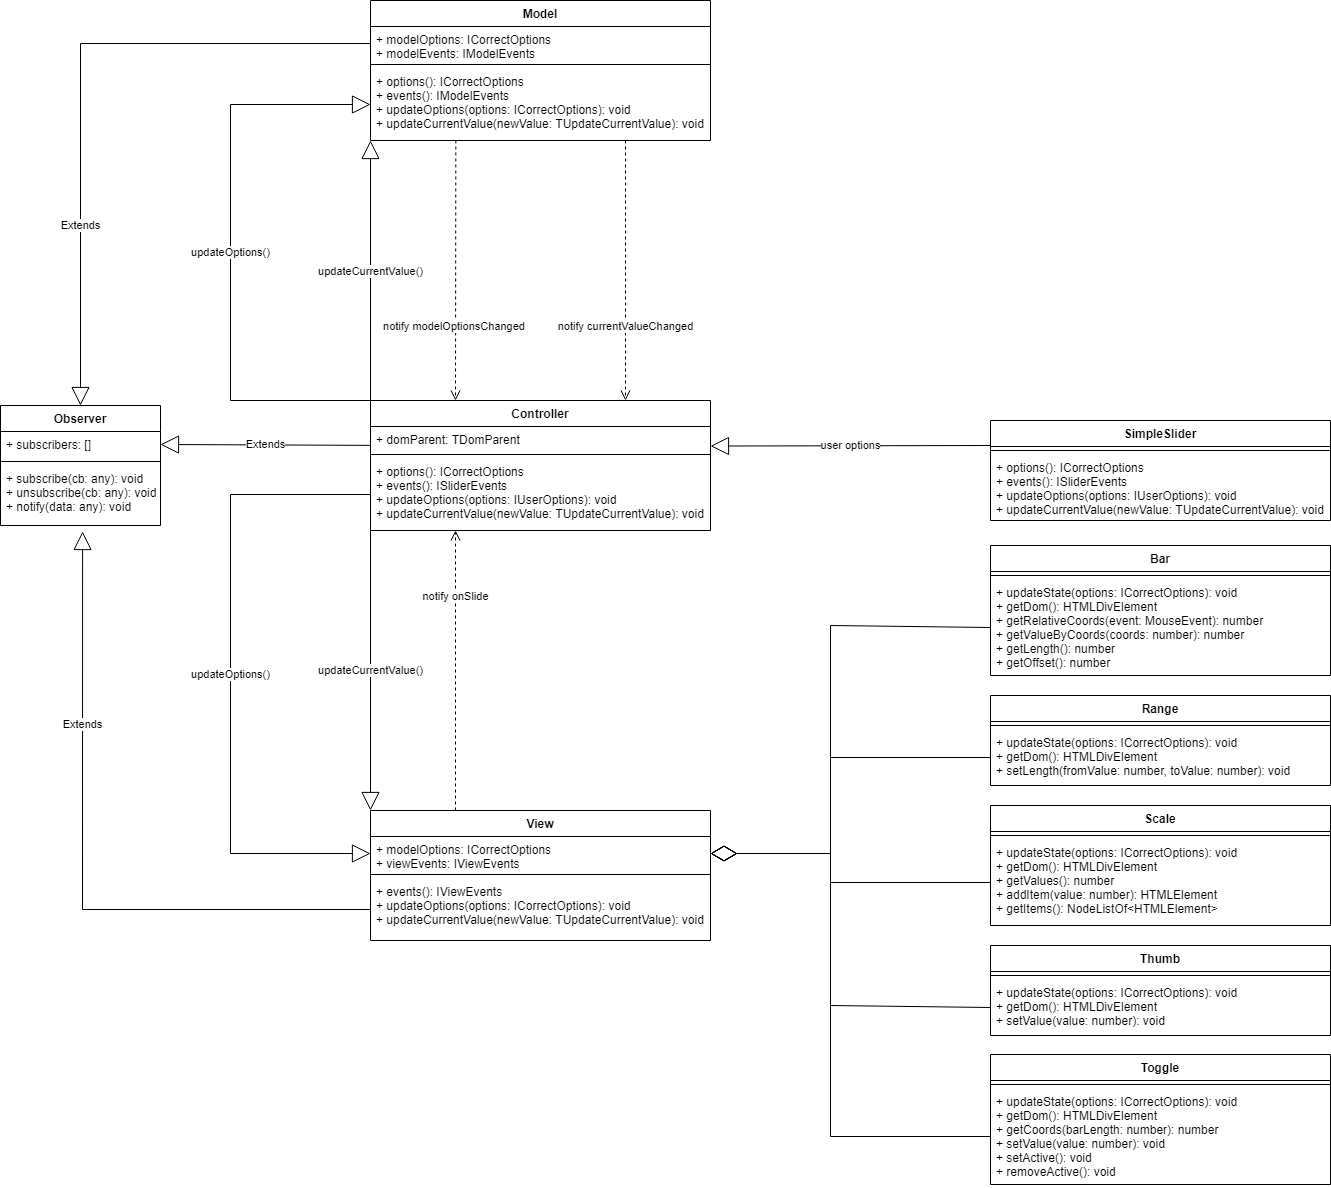

The diagram above was exported from draw.io. Its source (the exported page's mxGraphModel, read from the mxfile embedded in the PNG):
<mxGraphModel dx="3327" dy="896" grid="1" gridSize="10" guides="1" tooltips="1" connect="1" arrows="1" fold="1" page="1" pageScale="1" pageWidth="827" pageHeight="1169" math="0" shadow="0">
  <root>
    <mxCell id="0" />
    <mxCell id="1" parent="0" />
    <mxCell id="PZtiEU7ijCw36_HIRLiC-85" value="Observer" style="swimlane;fontStyle=1;align=center;verticalAlign=top;childLayout=stackLayout;horizontal=1;startSize=26;horizontalStack=0;resizeParent=1;resizeParentMax=0;resizeLast=0;collapsible=1;marginBottom=0;" parent="1" vertex="1">
      <mxGeometry x="-1430" y="520" width="160" height="120" as="geometry">
        <mxRectangle x="-720" y="270" width="90" height="26" as="alternateBounds" />
      </mxGeometry>
    </mxCell>
    <mxCell id="PZtiEU7ijCw36_HIRLiC-86" value="+ subscribers: []" style="text;strokeColor=none;fillColor=none;align=left;verticalAlign=top;spacingLeft=4;spacingRight=4;overflow=hidden;rotatable=0;points=[[0,0.5],[1,0.5]];portConstraint=eastwest;" parent="PZtiEU7ijCw36_HIRLiC-85" vertex="1">
      <mxGeometry y="26" width="160" height="26" as="geometry" />
    </mxCell>
    <mxCell id="PZtiEU7ijCw36_HIRLiC-87" value="" style="line;strokeWidth=1;fillColor=none;align=left;verticalAlign=middle;spacingTop=-1;spacingLeft=3;spacingRight=3;rotatable=0;labelPosition=right;points=[];portConstraint=eastwest;" parent="PZtiEU7ijCw36_HIRLiC-85" vertex="1">
      <mxGeometry y="52" width="160" height="8" as="geometry" />
    </mxCell>
    <mxCell id="PZtiEU7ijCw36_HIRLiC-88" value="+ subscribe(cb: any): void&#10;+ unsubscribe(cb: any): void&#10;+ notify(data: any): void" style="text;strokeColor=none;fillColor=none;align=left;verticalAlign=top;spacingLeft=4;spacingRight=4;overflow=hidden;rotatable=0;points=[[0,0.5],[1,0.5]];portConstraint=eastwest;" parent="PZtiEU7ijCw36_HIRLiC-85" vertex="1">
      <mxGeometry y="60" width="160" height="60" as="geometry" />
    </mxCell>
    <mxCell id="PZtiEU7ijCw36_HIRLiC-125" value="Model" style="swimlane;fontStyle=1;align=center;verticalAlign=top;childLayout=stackLayout;horizontal=1;startSize=26;horizontalStack=0;resizeParent=1;resizeParentMax=0;resizeLast=0;collapsible=1;marginBottom=0;" parent="1" vertex="1">
      <mxGeometry x="-1060" y="115" width="340" height="140" as="geometry" />
    </mxCell>
    <mxCell id="PZtiEU7ijCw36_HIRLiC-126" value="+ modelOptions: ICorrectOptions&#10;+ modelEvents: IModelEvents" style="text;strokeColor=none;fillColor=none;align=left;verticalAlign=top;spacingLeft=4;spacingRight=4;overflow=hidden;rotatable=0;points=[[0,0.5],[1,0.5]];portConstraint=eastwest;" parent="PZtiEU7ijCw36_HIRLiC-125" vertex="1">
      <mxGeometry y="26" width="340" height="34" as="geometry" />
    </mxCell>
    <mxCell id="PZtiEU7ijCw36_HIRLiC-127" value="" style="line;strokeWidth=1;fillColor=none;align=left;verticalAlign=middle;spacingTop=-1;spacingLeft=3;spacingRight=3;rotatable=0;labelPosition=right;points=[];portConstraint=eastwest;" parent="PZtiEU7ijCw36_HIRLiC-125" vertex="1">
      <mxGeometry y="60" width="340" height="8" as="geometry" />
    </mxCell>
    <mxCell id="PZtiEU7ijCw36_HIRLiC-128" value="+ options(): ICorrectOptions&#10;+ events(): IModelEvents&#10;+ updateOptions(options: ICorrectOptions): void&#10;+ updateCurrentValue(newValue: TUpdateCurrentValue): void" style="text;strokeColor=none;fillColor=none;align=left;verticalAlign=top;spacingLeft=4;spacingRight=4;overflow=hidden;rotatable=0;points=[[0,0.5],[1,0.5]];portConstraint=eastwest;" parent="PZtiEU7ijCw36_HIRLiC-125" vertex="1">
      <mxGeometry y="68" width="340" height="72" as="geometry" />
    </mxCell>
    <mxCell id="PZtiEU7ijCw36_HIRLiC-129" value="Controller" style="swimlane;fontStyle=1;align=center;verticalAlign=top;childLayout=stackLayout;horizontal=1;startSize=26;horizontalStack=0;resizeParent=1;resizeParentMax=0;resizeLast=0;collapsible=1;marginBottom=0;" parent="1" vertex="1">
      <mxGeometry x="-1060" y="515" width="340" height="130" as="geometry" />
    </mxCell>
    <mxCell id="PZtiEU7ijCw36_HIRLiC-130" value="+ domParent: TDomParent" style="text;strokeColor=none;fillColor=none;align=left;verticalAlign=top;spacingLeft=4;spacingRight=4;overflow=hidden;rotatable=0;points=[[0,0.5],[1,0.5]];portConstraint=eastwest;" parent="PZtiEU7ijCw36_HIRLiC-129" vertex="1">
      <mxGeometry y="26" width="340" height="24" as="geometry" />
    </mxCell>
    <mxCell id="PZtiEU7ijCw36_HIRLiC-131" value="" style="line;strokeWidth=1;fillColor=none;align=left;verticalAlign=middle;spacingTop=-1;spacingLeft=3;spacingRight=3;rotatable=0;labelPosition=right;points=[];portConstraint=eastwest;" parent="PZtiEU7ijCw36_HIRLiC-129" vertex="1">
      <mxGeometry y="50" width="340" height="8" as="geometry" />
    </mxCell>
    <mxCell id="PZtiEU7ijCw36_HIRLiC-132" value="+ options(): ICorrectOptions&#10;+ events(): ISliderEvents&#10;+ updateOptions(options: IUserOptions): void&#10;+ updateCurrentValue(newValue: TUpdateCurrentValue): void" style="text;strokeColor=none;fillColor=none;align=left;verticalAlign=top;spacingLeft=4;spacingRight=4;overflow=hidden;rotatable=0;points=[[0,0.5],[1,0.5]];portConstraint=eastwest;" parent="PZtiEU7ijCw36_HIRLiC-129" vertex="1">
      <mxGeometry y="58" width="340" height="72" as="geometry" />
    </mxCell>
    <mxCell id="PZtiEU7ijCw36_HIRLiC-133" value="View" style="swimlane;fontStyle=1;align=center;verticalAlign=top;childLayout=stackLayout;horizontal=1;startSize=26;horizontalStack=0;resizeParent=1;resizeParentMax=0;resizeLast=0;collapsible=1;marginBottom=0;" parent="1" vertex="1">
      <mxGeometry x="-1060" y="925" width="340" height="130" as="geometry" />
    </mxCell>
    <mxCell id="PZtiEU7ijCw36_HIRLiC-134" value="+ modelOptions: ICorrectOptions&#10;+ viewEvents: IViewEvents" style="text;strokeColor=none;fillColor=none;align=left;verticalAlign=top;spacingLeft=4;spacingRight=4;overflow=hidden;rotatable=0;points=[[0,0.5],[1,0.5]];portConstraint=eastwest;" parent="PZtiEU7ijCw36_HIRLiC-133" vertex="1">
      <mxGeometry y="26" width="340" height="34" as="geometry" />
    </mxCell>
    <mxCell id="PZtiEU7ijCw36_HIRLiC-135" value="" style="line;strokeWidth=1;fillColor=none;align=left;verticalAlign=middle;spacingTop=-1;spacingLeft=3;spacingRight=3;rotatable=0;labelPosition=right;points=[];portConstraint=eastwest;" parent="PZtiEU7ijCw36_HIRLiC-133" vertex="1">
      <mxGeometry y="60" width="340" height="8" as="geometry" />
    </mxCell>
    <mxCell id="PZtiEU7ijCw36_HIRLiC-136" value="+ events(): IViewEvents&#10;+ updateOptions(options: ICorrectOptions): void&#10;+ updateCurrentValue(newValue: TUpdateCurrentValue): void" style="text;strokeColor=none;fillColor=none;align=left;verticalAlign=top;spacingLeft=4;spacingRight=4;overflow=hidden;rotatable=0;points=[[0,0.5],[1,0.5]];portConstraint=eastwest;" parent="PZtiEU7ijCw36_HIRLiC-133" vertex="1">
      <mxGeometry y="68" width="340" height="62" as="geometry" />
    </mxCell>
    <mxCell id="PZtiEU7ijCw36_HIRLiC-137" value="Bar" style="swimlane;fontStyle=1;align=center;verticalAlign=top;childLayout=stackLayout;horizontal=1;startSize=26;horizontalStack=0;resizeParent=1;resizeParentMax=0;resizeLast=0;collapsible=1;marginBottom=0;" parent="1" vertex="1">
      <mxGeometry x="-440" y="660" width="340" height="130" as="geometry" />
    </mxCell>
    <mxCell id="PZtiEU7ijCw36_HIRLiC-139" value="" style="line;strokeWidth=1;fillColor=none;align=left;verticalAlign=middle;spacingTop=-1;spacingLeft=3;spacingRight=3;rotatable=0;labelPosition=right;points=[];portConstraint=eastwest;" parent="PZtiEU7ijCw36_HIRLiC-137" vertex="1">
      <mxGeometry y="26" width="340" height="8" as="geometry" />
    </mxCell>
    <mxCell id="PZtiEU7ijCw36_HIRLiC-140" value="+ updateState(options: ICorrectOptions): void&#10;+ getDom(): HTMLDivElement&#10;+ getRelativeCoords(event: MouseEvent): number&#10;+ getValueByCoords(coords: number): number&#10;+ getLength(): number&#10;+ getOffset(): number " style="text;strokeColor=none;fillColor=none;align=left;verticalAlign=top;spacingLeft=4;spacingRight=4;overflow=hidden;rotatable=0;points=[[0,0.5],[1,0.5]];portConstraint=eastwest;" parent="PZtiEU7ijCw36_HIRLiC-137" vertex="1">
      <mxGeometry y="34" width="340" height="96" as="geometry" />
    </mxCell>
    <mxCell id="PZtiEU7ijCw36_HIRLiC-142" value="Range" style="swimlane;fontStyle=1;align=center;verticalAlign=top;childLayout=stackLayout;horizontal=1;startSize=26;horizontalStack=0;resizeParent=1;resizeParentMax=0;resizeLast=0;collapsible=1;marginBottom=0;" parent="1" vertex="1">
      <mxGeometry x="-440" y="810" width="340" height="90" as="geometry" />
    </mxCell>
    <mxCell id="PZtiEU7ijCw36_HIRLiC-143" value="" style="line;strokeWidth=1;fillColor=none;align=left;verticalAlign=middle;spacingTop=-1;spacingLeft=3;spacingRight=3;rotatable=0;labelPosition=right;points=[];portConstraint=eastwest;" parent="PZtiEU7ijCw36_HIRLiC-142" vertex="1">
      <mxGeometry y="26" width="340" height="8" as="geometry" />
    </mxCell>
    <mxCell id="PZtiEU7ijCw36_HIRLiC-144" value="+ updateState(options: ICorrectOptions): void&#10;+ getDom(): HTMLDivElement&#10;+ setLength(fromValue: number, toValue: number): void" style="text;strokeColor=none;fillColor=none;align=left;verticalAlign=top;spacingLeft=4;spacingRight=4;overflow=hidden;rotatable=0;points=[[0,0.5],[1,0.5]];portConstraint=eastwest;" parent="PZtiEU7ijCw36_HIRLiC-142" vertex="1">
      <mxGeometry y="34" width="340" height="56" as="geometry" />
    </mxCell>
    <mxCell id="PZtiEU7ijCw36_HIRLiC-145" value="Scale" style="swimlane;fontStyle=1;align=center;verticalAlign=top;childLayout=stackLayout;horizontal=1;startSize=26;horizontalStack=0;resizeParent=1;resizeParentMax=0;resizeLast=0;collapsible=1;marginBottom=0;" parent="1" vertex="1">
      <mxGeometry x="-440" y="920" width="340" height="120" as="geometry" />
    </mxCell>
    <mxCell id="PZtiEU7ijCw36_HIRLiC-146" value="" style="line;strokeWidth=1;fillColor=none;align=left;verticalAlign=middle;spacingTop=-1;spacingLeft=3;spacingRight=3;rotatable=0;labelPosition=right;points=[];portConstraint=eastwest;" parent="PZtiEU7ijCw36_HIRLiC-145" vertex="1">
      <mxGeometry y="26" width="340" height="8" as="geometry" />
    </mxCell>
    <mxCell id="PZtiEU7ijCw36_HIRLiC-147" value="+ updateState(options: ICorrectOptions): void&lt;br&gt;+ getDom(): HTMLDivElement&lt;br&gt;+ getValues(): number&lt;br&gt;+ addItem(value: number): HTMLElement&lt;br&gt;+ getItems(): NodeListOf&amp;lt;HTMLElement&amp;gt;" style="text;strokeColor=none;fillColor=none;align=left;verticalAlign=top;spacingLeft=4;spacingRight=4;overflow=hidden;rotatable=0;points=[[0,0.5],[1,0.5]];portConstraint=eastwest;html=1;" parent="PZtiEU7ijCw36_HIRLiC-145" vertex="1">
      <mxGeometry y="34" width="340" height="86" as="geometry" />
    </mxCell>
    <mxCell id="PZtiEU7ijCw36_HIRLiC-148" value="Thumb" style="swimlane;fontStyle=1;align=center;verticalAlign=top;childLayout=stackLayout;horizontal=1;startSize=26;horizontalStack=0;resizeParent=1;resizeParentMax=0;resizeLast=0;collapsible=1;marginBottom=0;" parent="1" vertex="1">
      <mxGeometry x="-440" y="1060" width="340" height="90" as="geometry" />
    </mxCell>
    <mxCell id="PZtiEU7ijCw36_HIRLiC-149" value="" style="line;strokeWidth=1;fillColor=none;align=left;verticalAlign=middle;spacingTop=-1;spacingLeft=3;spacingRight=3;rotatable=0;labelPosition=right;points=[];portConstraint=eastwest;" parent="PZtiEU7ijCw36_HIRLiC-148" vertex="1">
      <mxGeometry y="26" width="340" height="8" as="geometry" />
    </mxCell>
    <mxCell id="PZtiEU7ijCw36_HIRLiC-150" value="+ updateState(options: ICorrectOptions): void&#10;+ getDom(): HTMLDivElement&#10;+ setValue(value: number): void" style="text;strokeColor=none;fillColor=none;align=left;verticalAlign=top;spacingLeft=4;spacingRight=4;overflow=hidden;rotatable=0;points=[[0,0.5],[1,0.5]];portConstraint=eastwest;" parent="PZtiEU7ijCw36_HIRLiC-148" vertex="1">
      <mxGeometry y="34" width="340" height="56" as="geometry" />
    </mxCell>
    <mxCell id="PZtiEU7ijCw36_HIRLiC-151" value="Toggle" style="swimlane;fontStyle=1;align=center;verticalAlign=top;childLayout=stackLayout;horizontal=1;startSize=26;horizontalStack=0;resizeParent=1;resizeParentMax=0;resizeLast=0;collapsible=1;marginBottom=0;" parent="1" vertex="1">
      <mxGeometry x="-440" y="1169" width="340" height="130" as="geometry" />
    </mxCell>
    <mxCell id="PZtiEU7ijCw36_HIRLiC-152" value="" style="line;strokeWidth=1;fillColor=none;align=left;verticalAlign=middle;spacingTop=-1;spacingLeft=3;spacingRight=3;rotatable=0;labelPosition=right;points=[];portConstraint=eastwest;" parent="PZtiEU7ijCw36_HIRLiC-151" vertex="1">
      <mxGeometry y="26" width="340" height="8" as="geometry" />
    </mxCell>
    <mxCell id="PZtiEU7ijCw36_HIRLiC-153" value="+ updateState(options: ICorrectOptions): void&#10;+ getDom(): HTMLDivElement&#10;+ getCoords(barLength: number): number&#10;+ setValue(value: number): void&#10;+ setActive(): void&#10;+ removeActive(): void" style="text;strokeColor=none;fillColor=none;align=left;verticalAlign=top;spacingLeft=4;spacingRight=4;overflow=hidden;rotatable=0;points=[[0,0.5],[1,0.5]];portConstraint=eastwest;" parent="PZtiEU7ijCw36_HIRLiC-151" vertex="1">
      <mxGeometry y="34" width="340" height="96" as="geometry" />
    </mxCell>
    <mxCell id="PZtiEU7ijCw36_HIRLiC-165" value="Extends" style="endArrow=block;endSize=16;endFill=0;html=1;strokeColor=default;rounded=0;entryX=1;entryY=0.5;entryDx=0;entryDy=0;exitX=0;exitY=0.786;exitDx=0;exitDy=0;exitPerimeter=0;" parent="1" source="PZtiEU7ijCw36_HIRLiC-130" target="PZtiEU7ijCw36_HIRLiC-86" edge="1">
      <mxGeometry width="160" relative="1" as="geometry">
        <mxPoint x="-1080" y="559" as="sourcePoint" />
        <mxPoint x="-1240" y="570" as="targetPoint" />
        <Array as="points" />
      </mxGeometry>
    </mxCell>
    <mxCell id="PZtiEU7ijCw36_HIRLiC-166" value="Extends" style="endArrow=block;endSize=16;endFill=0;html=1;strokeColor=default;exitX=0;exitY=0.5;exitDx=0;exitDy=0;entryX=0.513;entryY=1.1;entryDx=0;entryDy=0;rounded=0;entryPerimeter=0;" parent="1" source="PZtiEU7ijCw36_HIRLiC-136" target="PZtiEU7ijCw36_HIRLiC-88" edge="1">
      <mxGeometry x="0.4174" width="160" relative="1" as="geometry">
        <mxPoint x="-1040" y="880" as="sourcePoint" />
        <mxPoint x="-880" y="880" as="targetPoint" />
        <Array as="points">
          <mxPoint x="-1348" y="1024" />
        </Array>
        <mxPoint y="-1" as="offset" />
      </mxGeometry>
    </mxCell>
    <mxCell id="PZtiEU7ijCw36_HIRLiC-167" value="Extends" style="endArrow=block;endSize=16;endFill=0;html=1;strokeColor=default;exitX=0;exitY=0.5;exitDx=0;exitDy=0;entryX=0.5;entryY=0;entryDx=0;entryDy=0;rounded=0;" parent="1" source="PZtiEU7ijCw36_HIRLiC-126" target="PZtiEU7ijCw36_HIRLiC-85" edge="1">
      <mxGeometry x="0.4479" width="160" relative="1" as="geometry">
        <mxPoint x="-790" y="560" as="sourcePoint" />
        <mxPoint x="-630" y="560" as="targetPoint" />
        <Array as="points">
          <mxPoint x="-1350" y="158" />
        </Array>
        <mxPoint as="offset" />
      </mxGeometry>
    </mxCell>
    <mxCell id="PZtiEU7ijCw36_HIRLiC-168" value="SimpleSlider" style="swimlane;fontStyle=1;align=center;verticalAlign=top;childLayout=stackLayout;horizontal=1;startSize=26;horizontalStack=0;resizeParent=1;resizeParentMax=0;resizeLast=0;collapsible=1;marginBottom=0;" parent="1" vertex="1">
      <mxGeometry x="-440" y="535" width="340" height="100" as="geometry" />
    </mxCell>
    <mxCell id="PZtiEU7ijCw36_HIRLiC-170" value="" style="line;strokeWidth=1;fillColor=none;align=left;verticalAlign=middle;spacingTop=-1;spacingLeft=3;spacingRight=3;rotatable=0;labelPosition=right;points=[];portConstraint=eastwest;" parent="PZtiEU7ijCw36_HIRLiC-168" vertex="1">
      <mxGeometry y="26" width="340" height="8" as="geometry" />
    </mxCell>
    <mxCell id="PZtiEU7ijCw36_HIRLiC-171" value="+ options(): ICorrectOptions&#10;+ events(): ISliderEvents&#10;+ updateOptions(options: IUserOptions): void&#10;+ updateCurrentValue(newValue: TUpdateCurrentValue): void" style="text;strokeColor=none;fillColor=none;align=left;verticalAlign=top;spacingLeft=4;spacingRight=4;overflow=hidden;rotatable=0;points=[[0,0.5],[1,0.5]];portConstraint=eastwest;" parent="PZtiEU7ijCw36_HIRLiC-168" vertex="1">
      <mxGeometry y="34" width="340" height="66" as="geometry" />
    </mxCell>
    <mxCell id="PZtiEU7ijCw36_HIRLiC-172" value="user options" style="endArrow=block;endSize=16;endFill=0;html=1;strokeColor=default;exitX=0;exitY=0.25;exitDx=0;exitDy=0;rounded=0;entryX=1;entryY=0.814;entryDx=0;entryDy=0;entryPerimeter=0;" parent="1" source="PZtiEU7ijCw36_HIRLiC-168" target="PZtiEU7ijCw36_HIRLiC-130" edge="1">
      <mxGeometry width="160" relative="1" as="geometry">
        <mxPoint x="-800" y="800" as="sourcePoint" />
        <mxPoint x="-700" y="570" as="targetPoint" />
        <Array as="points" />
        <mxPoint as="offset" />
      </mxGeometry>
    </mxCell>
    <mxCell id="PZtiEU7ijCw36_HIRLiC-173" value="updateOptions()" style="endArrow=block;endSize=16;endFill=0;html=1;strokeColor=default;exitX=0;exitY=0;exitDx=0;exitDy=0;entryX=0;entryY=0.5;entryDx=0;entryDy=0;rounded=0;" parent="1" source="PZtiEU7ijCw36_HIRLiC-129" target="PZtiEU7ijCw36_HIRLiC-128" edge="1">
      <mxGeometry width="160" relative="1" as="geometry">
        <mxPoint x="-830" y="410" as="sourcePoint" />
        <mxPoint x="-670" y="410" as="targetPoint" />
        <Array as="points">
          <mxPoint x="-1200" y="515" />
          <mxPoint x="-1200" y="219" />
        </Array>
      </mxGeometry>
    </mxCell>
    <mxCell id="PZtiEU7ijCw36_HIRLiC-174" value="updateOptions()" style="endArrow=block;endSize=16;endFill=0;html=1;strokeColor=default;exitX=0;exitY=0.5;exitDx=0;exitDy=0;entryX=0;entryY=0.5;entryDx=0;entryDy=0;rounded=0;" parent="1" source="PZtiEU7ijCw36_HIRLiC-132" target="PZtiEU7ijCw36_HIRLiC-134" edge="1">
      <mxGeometry width="160" relative="1" as="geometry">
        <mxPoint x="-940" y="700" as="sourcePoint" />
        <mxPoint x="-780" y="700" as="targetPoint" />
        <Array as="points">
          <mxPoint x="-1200" y="609" />
          <mxPoint x="-1200" y="968" />
        </Array>
      </mxGeometry>
    </mxCell>
    <mxCell id="PZtiEU7ijCw36_HIRLiC-175" value="notify modelOptionsChanged&amp;nbsp;" style="html=1;verticalAlign=bottom;endArrow=open;dashed=1;endSize=8;strokeColor=default;entryX=0.25;entryY=0;entryDx=0;entryDy=0;rounded=0;exitX=0.251;exitY=0.999;exitDx=0;exitDy=0;exitPerimeter=0;" parent="1" source="PZtiEU7ijCw36_HIRLiC-128" target="PZtiEU7ijCw36_HIRLiC-129" edge="1">
      <mxGeometry x="0.5001" relative="1" as="geometry">
        <mxPoint x="-740" y="450" as="sourcePoint" />
        <mxPoint x="-820" y="450" as="targetPoint" />
        <Array as="points" />
        <mxPoint as="offset" />
      </mxGeometry>
    </mxCell>
    <mxCell id="PZtiEU7ijCw36_HIRLiC-177" value="notify currentValueChanged" style="html=1;verticalAlign=bottom;endArrow=open;dashed=1;endSize=8;strokeColor=default;exitX=0.75;exitY=1;exitDx=0;exitDy=0;entryX=0.75;entryY=0;entryDx=0;entryDy=0;" parent="1" source="PZtiEU7ijCw36_HIRLiC-125" target="PZtiEU7ijCw36_HIRLiC-129" edge="1">
      <mxGeometry x="0.5" relative="1" as="geometry">
        <mxPoint x="-740" y="380" as="sourcePoint" />
        <mxPoint x="-820" y="380" as="targetPoint" />
        <mxPoint as="offset" />
      </mxGeometry>
    </mxCell>
    <mxCell id="PZtiEU7ijCw36_HIRLiC-178" value="notify onSlide" style="html=1;verticalAlign=bottom;endArrow=open;dashed=1;endSize=8;strokeColor=default;exitX=0.25;exitY=0;exitDx=0;exitDy=0;entryX=0.25;entryY=1;entryDx=0;entryDy=0;entryPerimeter=0;" parent="1" source="PZtiEU7ijCw36_HIRLiC-133" target="PZtiEU7ijCw36_HIRLiC-132" edge="1">
      <mxGeometry x="0.4643" relative="1" as="geometry">
        <mxPoint x="-980" y="690" as="sourcePoint" />
        <mxPoint x="-820" y="820" as="targetPoint" />
        <mxPoint as="offset" />
      </mxGeometry>
    </mxCell>
    <mxCell id="PZtiEU7ijCw36_HIRLiC-179" value="updateCurrentValue()" style="endArrow=block;endSize=16;endFill=0;html=1;strokeColor=default;exitX=0;exitY=1;exitDx=0;exitDy=0;entryX=0;entryY=0;entryDx=0;entryDy=0;" parent="1" source="PZtiEU7ijCw36_HIRLiC-129" target="PZtiEU7ijCw36_HIRLiC-133" edge="1">
      <mxGeometry width="160" relative="1" as="geometry">
        <mxPoint x="-1070" y="700" as="sourcePoint" />
        <mxPoint x="-910" y="700" as="targetPoint" />
      </mxGeometry>
    </mxCell>
    <mxCell id="PZtiEU7ijCw36_HIRLiC-180" value="updateCurrentValue()" style="endArrow=block;endSize=16;endFill=0;html=1;strokeColor=default;exitX=0;exitY=0;exitDx=0;exitDy=0;entryX=0;entryY=1;entryDx=0;entryDy=0;" parent="1" source="PZtiEU7ijCw36_HIRLiC-129" target="PZtiEU7ijCw36_HIRLiC-125" edge="1">
      <mxGeometry width="160" relative="1" as="geometry">
        <mxPoint x="-1050" y="490" as="sourcePoint" />
        <mxPoint x="-1060" y="300" as="targetPoint" />
      </mxGeometry>
    </mxCell>
    <mxCell id="T2js2MgewIJ7QUuL1Cmi-1" value="" style="endArrow=diamondThin;endFill=0;endSize=24;html=1;exitX=0;exitY=0.5;exitDx=0;exitDy=0;entryX=1;entryY=0.5;entryDx=0;entryDy=0;rounded=0;" parent="1" source="PZtiEU7ijCw36_HIRLiC-140" target="PZtiEU7ijCw36_HIRLiC-134" edge="1">
      <mxGeometry width="160" relative="1" as="geometry">
        <mxPoint x="-640" y="970" as="sourcePoint" />
        <mxPoint x="-480" y="970" as="targetPoint" />
        <Array as="points">
          <mxPoint x="-600" y="740" />
          <mxPoint x="-600" y="968" />
        </Array>
      </mxGeometry>
    </mxCell>
    <mxCell id="T2js2MgewIJ7QUuL1Cmi-2" value="" style="endArrow=diamondThin;endFill=0;endSize=24;html=1;exitX=0;exitY=0.5;exitDx=0;exitDy=0;entryX=1;entryY=0.5;entryDx=0;entryDy=0;rounded=0;" parent="1" source="PZtiEU7ijCw36_HIRLiC-144" target="PZtiEU7ijCw36_HIRLiC-134" edge="1">
      <mxGeometry width="160" relative="1" as="geometry">
        <mxPoint x="-640" y="870" as="sourcePoint" />
        <mxPoint x="-480" y="870" as="targetPoint" />
        <Array as="points">
          <mxPoint x="-600" y="872" />
          <mxPoint x="-600" y="968" />
        </Array>
      </mxGeometry>
    </mxCell>
    <mxCell id="T2js2MgewIJ7QUuL1Cmi-3" value="" style="endArrow=diamondThin;endFill=0;endSize=24;html=1;exitX=0;exitY=0.5;exitDx=0;exitDy=0;entryX=1;entryY=0.5;entryDx=0;entryDy=0;rounded=0;" parent="1" source="PZtiEU7ijCw36_HIRLiC-147" target="PZtiEU7ijCw36_HIRLiC-134" edge="1">
      <mxGeometry width="160" relative="1" as="geometry">
        <mxPoint x="-640" y="870" as="sourcePoint" />
        <mxPoint x="-700" y="1000" as="targetPoint" />
        <Array as="points">
          <mxPoint x="-600" y="997" />
          <mxPoint x="-600" y="968" />
        </Array>
      </mxGeometry>
    </mxCell>
    <mxCell id="T2js2MgewIJ7QUuL1Cmi-4" value="" style="endArrow=diamondThin;endFill=0;endSize=24;html=1;exitX=0;exitY=0.5;exitDx=0;exitDy=0;entryX=1;entryY=0.5;entryDx=0;entryDy=0;rounded=0;" parent="1" source="PZtiEU7ijCw36_HIRLiC-150" target="PZtiEU7ijCw36_HIRLiC-134" edge="1">
      <mxGeometry width="160" relative="1" as="geometry">
        <mxPoint x="-700" y="1080" as="sourcePoint" />
        <mxPoint x="-540" y="1080" as="targetPoint" />
        <Array as="points">
          <mxPoint x="-600" y="1120" />
          <mxPoint x="-600" y="968" />
        </Array>
      </mxGeometry>
    </mxCell>
    <mxCell id="T2js2MgewIJ7QUuL1Cmi-5" value="" style="endArrow=diamondThin;endFill=0;endSize=24;html=1;exitX=0;exitY=0.5;exitDx=0;exitDy=0;entryX=1;entryY=0.5;entryDx=0;entryDy=0;rounded=0;" parent="1" source="PZtiEU7ijCw36_HIRLiC-153" target="PZtiEU7ijCw36_HIRLiC-134" edge="1">
      <mxGeometry width="160" relative="1" as="geometry">
        <mxPoint x="-710" y="1204.58" as="sourcePoint" />
        <mxPoint x="-550" y="1204.58" as="targetPoint" />
        <Array as="points">
          <mxPoint x="-600" y="1251" />
          <mxPoint x="-600" y="968" />
        </Array>
      </mxGeometry>
    </mxCell>
  </root>
</mxGraphModel>